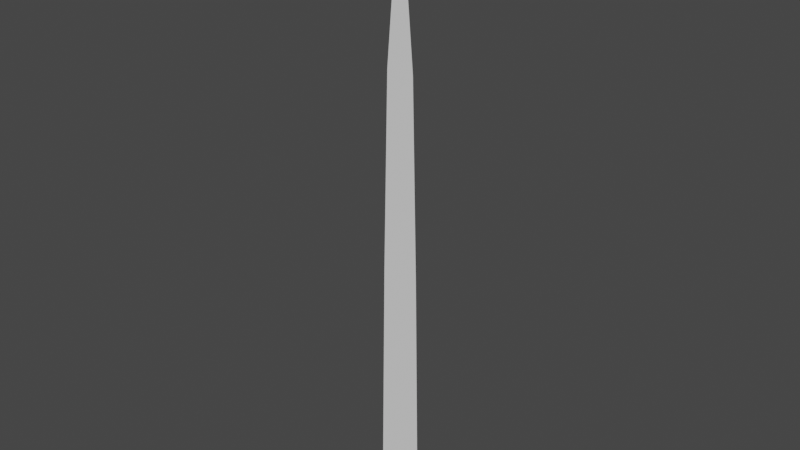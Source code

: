 # Source: grass.blend  (saved by Blender 3.5.10; exported with 4.5.12 LTS)
import bpy
from mathutils import Matrix  # noqa: F401  (used for matrix-valued properties, if any)

bpy.ops.wm.read_factory_settings(use_empty=True)
scene = bpy.context.scene
scene.name = 'Scene'

# ---- collections
col_collection = bpy.data.collections.new('Collection'); scene.collection.children.link(col_collection)

# ---- world
world_world = bpy.data.worlds.new('World'); scene.world = world_world
world_world.use_nodes = True; world_world.node_tree.nodes.clear()
_N = world_world.node_tree.nodes; _L = world_world.node_tree.links
n0 = _N.new('ShaderNodeOutputWorld'); n0.name = 'World Output'; n0.location = (300, 300)
n1 = _N.new('ShaderNodeBackground'); n1.name = 'Background'; n1.location = (10, 300)
n1.inputs[0].default_value = (0.05088, 0.05088, 0.05088, 1.0)
_L.new(n1.outputs[0], n0.inputs[0])
n0.is_active_output = True
world_world.color = (0.05088, 0.05088, 0.05088)
world_world.use_sun_shadow = False
world_world.sun_shadow_jitter_overblur = 0.0

# ---- meshes
me_plane = bpy.data.meshes.new('Plane')
me_plane.from_pydata([(0.3101, 5.96e-08, 5.96e-08), (0.2542, 5.423e-08, 3.425), (-0.3101, 0.0, 0.0), (-0.1891, 1.163e-08, 6.096), (0.1891, 4.798e-08, 6.096), (-0.2542, 5.37e-09, 3.425), (-2.98e-08, 2.98e-08, 8.288)], [], [(1, 3, 5), (0, 5, 2), (3, 4, 6), (1, 4, 3), (0, 1, 5)])
_uv = me_plane.uv_layers.new(name='UVMap')
_uv.uv.foreach_set('vector', [0.0, 0.0, 0.0, 0.0, 0.0, 0.0, 0.0, 0.0, 0.0, 0.0, 0.0, 0.0, 0.0, 0.0, 0.0, 0.0, 0.0, 0.0, 0.0, 0.0, 0.0, 0.0, 0.0, 0.0, 0.0, 0.0, 0.0, 0.0, 0.0, 0.0])
me_plane.update()

# ---- objects
ob_grass = bpy.data.objects.new('grass', me_plane)

# ---- transforms, parenting, visibility, modifiers, constraints
ob_grass.location = (0.0, 0.0, 0.0)

# ---- collection membership
col_collection.objects.link(ob_grass)

# ---- scene / render settings (as saved in the file)
scene.frame_start = 1; scene.frame_end = 250; scene.frame_set(1)
scene.render.engine = 'BLENDER_EEVEE_NEXT'
scene.cycles.sampling_pattern = 'TABULATED_SOBOL'
scene.view_settings.view_transform = 'Filmic'
bpy.context.view_layer.update()

# ---- added for rendering (the .blend has no active camera and no usable light): camera, sun
cam_auto = bpy.data.cameras.new('AutoCamera')
cam_auto.lens = 50.0
cam_auto.sensor_width = 36.0
cam_auto.clip_end = 1000.0
ob_auto_camera = bpy.data.objects.new('AutoCamera', cam_auto)
scene.collection.objects.link(ob_auto_camera)
ob_auto_camera.location = (7.68942, -9.2273, 10.2954)
ob_auto_camera.rotation_euler = (1.09748, -7.21219e-08, 0.694738)
scene.camera = ob_auto_camera
light_auto_sun = bpy.data.lights.new('AutoSun', 'SUN')
light_auto_sun.energy = 3.0
light_auto_sun.angle = 0.0523599
ob_auto_sun = bpy.data.objects.new('AutoSun', light_auto_sun)
scene.collection.objects.link(ob_auto_sun)
ob_auto_sun.rotation_euler = (0.872665, 0.174533, 0.523599)
bpy.context.view_layer.update()
